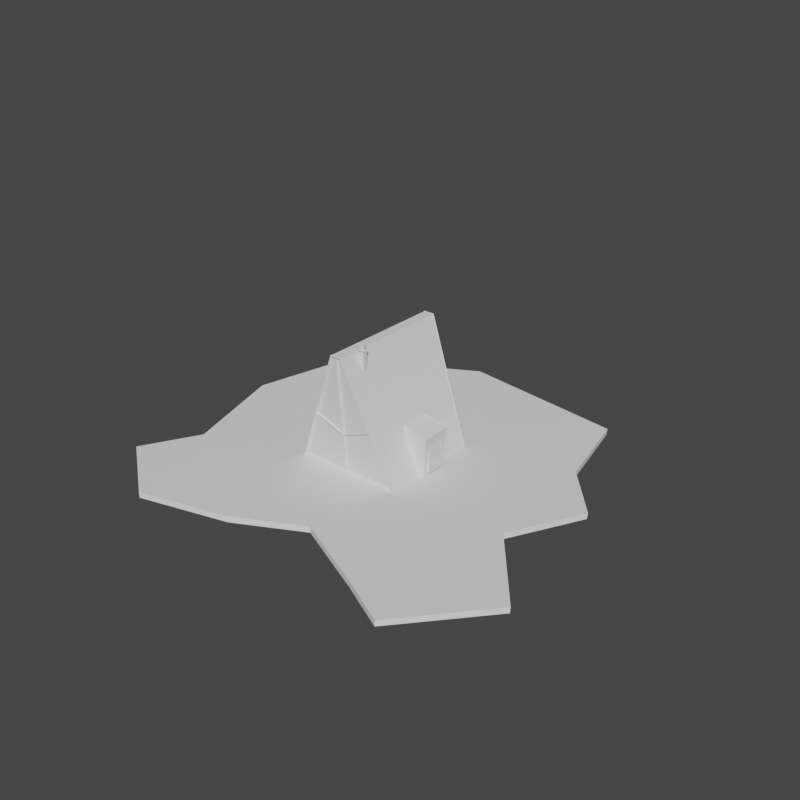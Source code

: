 # Source: HouseSecondVar.blend  (saved by Blender 2.90.8; exported with 4.5.12 LTS)
import bpy
from mathutils import Matrix  # noqa: F401  (used for matrix-valued properties, if any)

bpy.ops.wm.read_factory_settings(use_empty=True)
scene = bpy.context.scene
scene.name = 'Scene'

# ---- collections
col_collection = bpy.data.collections.new('Collection'); scene.collection.children.link(col_collection)

# ---- world
world_world = bpy.data.worlds.new('World'); scene.world = world_world
world_world.use_nodes = True; world_world.node_tree.nodes.clear()
_N = world_world.node_tree.nodes; _L = world_world.node_tree.links
n0 = _N.new('ShaderNodeOutputWorld'); n0.name = 'World Output'; n0.location = (300, 300)
n1 = _N.new('ShaderNodeBackground'); n1.name = 'Background'; n1.location = (77, 259)
n1.inputs[0].default_value = (0.05088, 0.05088, 0.05088, 1.0)
_L.new(n1.outputs[0], n0.inputs[0])
n0.is_active_output = True
world_world.color = (0.05088, 0.05088, 0.05088)
world_world.use_sun_shadow = False
world_world.sun_shadow_jitter_overblur = 0.0

# ---- meshes
me_cube = bpy.data.meshes.new('Cube')
me_cube.from_pydata([(-0.9228, -0.9701, -0.9468), (-0.06651, -1.16, 0.9537), (-0.9228, 0.9701, -0.9468), (-0.06651, 1.16, 0.9537), (0.9228, -0.9701, -0.9468), (0.06651, -1.16, 0.9537), (0.9228, 0.9701, -0.9468), (0.06651, 1.16, 0.9537), (-1.0, -1.0, -1.0), (-0.09889, -1.2, 1.0), (-0.09889, 1.2, 1.0), (-1.0, 1.0, -1.0), (1.0, 1.0, -1.0), (0.09889, 1.2, 1.0), (0.09889, -1.2, 1.0), (1.0, -1.0, -1.0), (0.575, -0.25, -1.0), (0.5, -0.25, -0.2222), (0.575, 0.25, -1.0), (0.5, 0.25, -0.2222), (1.075, -0.25, -1.0), (1.15, -0.3, -0.3333), (1.075, 0.25, -1.0), (1.15, 0.3, -0.3333), (1.075, -0.25, -1.0), (1.15, -0.3, -0.3333), (1.075, 0.25, -1.0), (1.15, 0.3, -0.3333)], [(27, 26), (27, 25), (25, 24)], [(8, 9, 10, 11), (2, 3, 7, 6), (12, 13, 14, 15), (4, 5, 1, 0), (13, 10, 9, 14), (0, 1, 9, 8), (3, 2, 11, 10), (2, 6, 12, 11), (7, 3, 10, 13), (6, 7, 13, 12), (5, 4, 15, 14), (4, 0, 8, 15), (1, 5, 14, 9), (18, 19, 23, 22), (22, 23, 21, 20), (20, 21, 17, 16), (23, 19, 17, 21)])
_uv = me_cube.uv_layers.new(name='UVMap')
_uv.uv.foreach_set('vector', [0.375, 0.0, 0.625, 0.0, 0.625, 0.25, 0.375, 0.25, 0.3812, 0.2578, 0.6188, 0.2989, 0.6188, 0.4511, 0.3812, 0.4922, 0.375, 0.5, 0.625, 0.5, 0.625, 0.75, 0.375, 0.75, 0.3812, 0.7578, 0.6188, 0.7989, 0.6188, 0.9511, 0.3812, 0.9922, 0.625, 0.5, 0.875, 0.5, 0.875, 0.75, 0.625, 0.75, 0.3812, 0.9922, 0.6188, 0.9511, 0.625, 1.0, 0.375, 1.0, 0.6188, 0.2989, 0.3812, 0.2578, 0.375, 0.25, 0.625, 0.25, 0.3812, 0.2578, 0.3812, 0.4922, 0.375, 0.5, 0.375, 0.25, 0.6188, 0.4511, 0.6188, 0.2989, 0.625, 0.25, 0.625, 0.5, 0.3812, 0.4922, 0.6188, 0.4511, 0.625, 0.5, 0.375, 0.5, 0.6188, 0.7989, 0.3812, 0.7578, 0.375, 0.75, 0.625, 0.75, 0.3812, 0.7578, 0.3812, 0.9922, 0.375, 1.0, 0.375, 0.75, 0.6188, 0.9511, 0.6188, 0.7989, 0.625, 0.75, 0.625, 1.0, 0.375, 0.25, 0.625, 0.25, 0.625, 0.5, 0.375, 0.5, 0.375, 0.5, 0.625, 0.5, 0.625, 0.75, 0.375, 0.75, 0.375, 0.75, 0.625, 0.75, 0.625, 1.0, 0.375, 1.0, 0.625, 0.5, 0.875, 0.5, 0.875, 0.75, 0.625, 0.75])
me_cube.use_remesh_fix_poles = True
me_cube.use_remesh_preserve_attributes = False
me_cube.use_mirror_vertex_groups = False
me_cube.update()
me_cube_003 = bpy.data.meshes.new('Cube.003')
me_cube_003.from_pydata([(-1.0, -1.0, -1.0), (-1.0, -1.0, 1.0), (-1.0, 1.0, -1.0), (-1.0, 1.0, 1.0), (1.0, -1.0, -1.0), (1.0, -1.0, 1.0), (1.0, 1.0, -1.0), (1.0, 1.0, 1.0)], [], [(0, 1, 3, 2), (2, 3, 7, 6), (6, 7, 5, 4), (4, 5, 1, 0), (2, 6, 4, 0), (7, 3, 1, 5)])
_uv = me_cube_003.uv_layers.new(name='UVMap')
_uv.uv.foreach_set('vector', [0.375, 0.0, 0.625, 0.0, 0.625, 0.25, 0.375, 0.25, 0.375, 0.25, 0.625, 0.25, 0.625, 0.5, 0.375, 0.5, 0.375, 0.5, 0.625, 0.5, 0.625, 0.75, 0.375, 0.75, 0.375, 0.75, 0.625, 0.75, 0.625, 1.0, 0.375, 1.0, 0.125, 0.5, 0.375, 0.5, 0.375, 0.75, 0.125, 0.75, 0.625, 0.5, 0.875, 0.5, 0.875, 0.75, 0.625, 0.75])
me_cube_003.use_remesh_fix_poles = True
me_cube_003.use_remesh_preserve_attributes = False
me_cube_003.use_mirror_vertex_groups = False
me_cube_003.update()
me_cube_004 = bpy.data.meshes.new('Cube.004')
me_cube_004.from_pydata([(-1.0, -1.0, -1.0), (-1.078, -1.078, 1.0), (-1.0, 1.0, -1.0), (-1.078, 1.078, 1.0), (1.0, -1.0, -1.0), (1.078, -1.078, 1.0), (1.0, 1.0, -1.0), (1.078, 1.078, 1.0), (-1.535, -1.535, 1.064), (-1.535, 1.535, 1.064), (1.535, 1.535, 1.064), (1.535, -1.535, 1.064)], [], [(0, 1, 3, 2), (2, 3, 7, 6), (6, 7, 5, 4), (4, 5, 1, 0), (2, 6, 4, 0), (1, 5, 11, 8), (10, 9, 8, 11), (7, 3, 9, 10), (5, 7, 10, 11), (3, 1, 8, 9)])
_uv = me_cube_004.uv_layers.new(name='UVMap')
_uv.uv.foreach_set('vector', [0.375, 0.0, 0.625, 0.0, 0.625, 0.25, 0.375, 0.25, 0.375, 0.25, 0.625, 0.25, 0.625, 0.5, 0.375, 0.5, 0.375, 0.5, 0.625, 0.5, 0.625, 0.75, 0.375, 0.75, 0.375, 0.75, 0.625, 0.75, 0.625, 1.0, 0.375, 1.0, 0.125, 0.5, 0.375, 0.5, 0.375, 0.75, 0.125, 0.75, 0.625, 1.0, 0.625, 0.75, 0.625, 0.75, 0.625, 1.0, 0.625, 0.5, 0.875, 0.5, 0.875, 0.75, 0.625, 0.75, 0.625, 0.5, 0.625, 0.25, 0.625, 0.25, 0.625, 0.5, 0.625, 0.75, 0.625, 0.5, 0.625, 0.5, 0.625, 0.75, 0.625, 0.25, 0.625, 0.0, 0.625, 0.0, 0.625, 0.25])
me_cube_004.use_remesh_fix_poles = True
me_cube_004.use_remesh_preserve_attributes = False
me_cube_004.use_mirror_vertex_groups = False
me_cube_004.update()
me_cube_007 = bpy.data.meshes.new('Cube.007')
me_cube_007.from_pydata([(-1.0, -1.0, -1.0), (-1.0, -1.0, 1.0), (-1.0, 1.0, -1.0), (-1.0, 1.0, 1.0), (1.0, -1.0, -1.0), (1.0, -1.0, 1.0), (1.0, 1.0, -1.0), (1.0, 1.0, 1.0), (0.0, 0.9817, -40.23), (0.0, 0.9817, -38.23), (0.0, -0.9817, -40.23), (0.0, -0.9817, -38.23), (-0.3343, 0.0, -7.706), (0.3343, 0.0, -7.706), (0.0, 0.0, -20.82)], [], [(8, 9, 7, 6), (10, 11, 1, 0), (14, 12, 1, 11), (13, 14, 11, 5), (4, 5, 11, 10), (2, 3, 9, 8), (7, 9, 14, 13), (9, 3, 12, 14)])
_uv = me_cube_007.uv_layers.new(name='UVMap')
_uv.uv.foreach_set('vector', [0.375, 0.375, 0.625, 0.375, 0.625, 0.5, 0.375, 0.5, 0.375, 0.875, 0.625, 0.875, 0.625, 1.0, 0.375, 1.0, 0.75, 0.625, 0.875, 0.625, 0.875, 0.75, 0.75, 0.75, 0.625, 0.625, 0.75, 0.625, 0.75, 0.75, 0.625, 0.75, 0.375, 0.75, 0.625, 0.75, 0.625, 0.875, 0.375, 0.875, 0.375, 0.25, 0.625, 0.25, 0.625, 0.375, 0.375, 0.375, 0.625, 0.5, 0.75, 0.5, 0.75, 0.625, 0.625, 0.625, 0.75, 0.5, 0.875, 0.5, 0.875, 0.625, 0.75, 0.625])
me_cube_007.use_remesh_fix_poles = True
me_cube_007.use_remesh_preserve_attributes = False
me_cube_007.use_mirror_vertex_groups = False
me_cube_007.update()
me_cube_008 = bpy.data.meshes.new('Cube.008')
me_cube_008.from_pydata([(-0.9367, -0.9367, 0.0), (-1.121, -1.121, 0.9298), (-0.9367, 0.9367, 0.0), (-1.121, 1.121, 0.9298), (0.9367, -0.9367, 0.0), (1.121, -1.121, 0.9298), (0.9367, 0.9367, 0.0), (1.121, 1.121, 0.9298), (-0.3569, 0.0, 0.2877), (-0.4273, 0.0, 0.642), (0.3569, 0.0, 0.2877), (0.4273, 0.0, 0.642)], [], [(8, 9, 3, 2), (2, 3, 7, 6), (10, 11, 5, 4), (4, 5, 1, 0), (8, 10, 4, 0), (11, 9, 1, 5), (7, 3, 9, 11), (2, 6, 10, 8), (6, 7, 11, 10), (0, 1, 9, 8)])
_uv = me_cube_008.uv_layers.new(name='UVMap')
_uv.uv.foreach_set('vector', [0.375, 0.125, 0.625, 0.125, 0.625, 0.25, 0.375, 0.25, 0.375, 0.25, 0.625, 0.25, 0.625, 0.5, 0.375, 0.5, 0.375, 0.625, 0.625, 0.625, 0.625, 0.75, 0.375, 0.75, 0.375, 0.75, 0.625, 0.75, 0.625, 1.0, 0.375, 1.0, 0.125, 0.625, 0.375, 0.625, 0.375, 0.75, 0.125, 0.75, 0.625, 0.625, 0.875, 0.625, 0.875, 0.75, 0.625, 0.75, 0.625, 0.5, 0.875, 0.5, 0.875, 0.625, 0.625, 0.625, 0.125, 0.5, 0.375, 0.5, 0.375, 0.625, 0.125, 0.625, 0.375, 0.5, 0.625, 0.5, 0.625, 0.625, 0.375, 0.625, 0.375, 0.0, 0.625, 0.0, 0.625, 0.125, 0.375, 0.125])
me_cube_008.use_remesh_fix_poles = True
me_cube_008.use_remesh_preserve_attributes = False
me_cube_008.use_mirror_vertex_groups = False
me_cube_008.update()
me_cube_009 = bpy.data.meshes.new('Cube.009')
me_cube_009.from_pydata([(-1.0, -1.0, -1.0), (-1.0, -1.0, 1.0), (-1.0, 1.0, -1.0), (-1.0, 1.0, 1.0), (1.0, -1.0, -1.0), (1.0, -1.0, 1.0), (1.0, 1.0, -1.0), (1.0, 1.0, 1.0)], [], [(0, 1, 3, 2), (2, 3, 7, 6), (6, 7, 5, 4), (4, 5, 1, 0), (2, 6, 4, 0), (7, 3, 1, 5)])
_uv = me_cube_009.uv_layers.new(name='UVMap')
_uv.uv.foreach_set('vector', [0.375, 0.0, 0.625, 0.0, 0.625, 0.25, 0.375, 0.25, 0.375, 0.25, 0.625, 0.25, 0.625, 0.5, 0.375, 0.5, 0.375, 0.5, 0.625, 0.5, 0.625, 0.75, 0.375, 0.75, 0.375, 0.75, 0.625, 0.75, 0.625, 1.0, 0.375, 1.0, 0.125, 0.5, 0.375, 0.5, 0.375, 0.75, 0.125, 0.75, 0.625, 0.5, 0.875, 0.5, 0.875, 0.75, 0.625, 0.75])
me_cube_009.use_remesh_fix_poles = True
me_cube_009.use_remesh_preserve_attributes = False
me_cube_009.use_mirror_vertex_groups = False
me_cube_009.update()
me_plane_001 = bpy.data.meshes.new('Plane.001')
me_plane_001.from_pydata([(-0.1204, 0.732, -0.01991), (0.5242, 0.6373, -0.01991), (0.5979, 0.3005, -0.01991), (-0.6151, 0.4689, -0.01991), (0.5969, 0.3056, 0.0), (0.523, 0.6433, 0.0), (-0.1234, 0.7383, 0.0), (-0.6195, 0.4745, 0.0), (-0.7092, 0.08397, 0.0), (-0.5825, -0.3303, 0.0), (-0.6986, -0.544, 0.0), (-0.448, -0.7313, 0.0), (-0.1129, -0.6443, 0.0), (0.1325, -0.5176, 0.0), (0.4122, -0.6469, 0.0), (0.5942, -0.7392, 0.0), (0.8502, -0.449, 0.0), (0.6206, -0.1588, 0.0), (0.7631, 0.1104, 0.0), (-0.7046, 0.07945, -0.01991), (-0.5783, -0.3337, -0.01991), (-0.6941, -0.5468, -0.01991), (-0.4441, -0.7336, -0.01991), (-0.1099, -0.6468, -0.01991), (0.1348, -0.5205, -0.01991), (0.4137, -0.6494, -0.01991), (0.5952, -0.7415, -0.01991), (0.8505, -0.4521, -0.01991), (0.6216, -0.1626, -0.01991), (0.7636, 0.1058, -0.01991)], [], [(28, 29, 2, 1, 0, 3, 19, 20, 21, 22, 23, 24, 25, 26, 27), (9, 10, 21, 20), (16, 17, 28, 27), (17, 16, 15, 14, 13, 12, 11, 10, 9, 8, 7, 6, 5, 4, 18), (17, 18, 29, 28), (10, 11, 22, 21), (18, 4, 2, 29), (11, 12, 23, 22), (4, 5, 1, 2), (12, 13, 24, 23), (5, 6, 0, 1), (13, 14, 25, 24), (6, 7, 3, 0), (14, 15, 26, 25), (7, 8, 19, 3), (15, 16, 27, 26), (8, 9, 20, 19)])
_uv = me_plane_001.uv_layers.new(name='UVMap')
_uv.uv.foreach_set('vector', [0.8103, 0.4206, 0.8816, 0.5552, 0.7984, 0.6528, 0.7615, 0.8217, 0.4383, 0.8692, 0.1903, 0.7372, 0.1454, 0.542, 0.2087, 0.3349, 0.1507, 0.228, 0.276, 0.1343, 0.4436, 0.1779, 0.5663, 0.2412, 0.7061, 0.1766, 0.7971, 0.1304, 0.9251, 0.2755, 0.2087, 0.3349, 0.1507, 0.228, 0.1507, 0.228, 0.2087, 0.3349, 0.9251, 0.2755, 0.8103, 0.4206, 0.8103, 0.4206, 0.9251, 0.2755, 0.8103, 0.4206, 0.9251, 0.2755, 0.7971, 0.1304, 0.7061, 0.1766, 0.5663, 0.2412, 0.4436, 0.1779, 0.276, 0.1343, 0.1507, 0.228, 0.2087, 0.3349, 0.1454, 0.542, 0.1903, 0.7372, 0.4383, 0.8692, 0.7615, 0.8217, 0.7984, 0.6528, 0.8816, 0.5552, 0.8103, 0.4206, 0.8816, 0.5552, 0.8816, 0.5552, 0.8103, 0.4206, 0.1507, 0.228, 0.276, 0.1343, 0.276, 0.1343, 0.1507, 0.228, 0.8816, 0.5552, 0.7984, 0.6528, 0.7984, 0.6528, 0.8816, 0.5552, 0.276, 0.1343, 0.4436, 0.1779, 0.4436, 0.1779, 0.276, 0.1343, 0.7984, 0.6528, 0.7615, 0.8217, 0.7615, 0.8217, 0.7984, 0.6528, 0.4436, 0.1779, 0.5663, 0.2412, 0.5663, 0.2412, 0.4436, 0.1779, 0.7615, 0.8217, 0.4383, 0.8692, 0.4383, 0.8692, 0.7615, 0.8217, 0.5663, 0.2412, 0.7061, 0.1766, 0.7061, 0.1766, 0.5663, 0.2412, 0.4383, 0.8692, 0.1903, 0.7372, 0.1903, 0.7372, 0.4383, 0.8692, 0.7061, 0.1766, 0.7971, 0.1304, 0.7971, 0.1304, 0.7061, 0.1766, 0.1903, 0.7372, 0.1454, 0.542, 0.1454, 0.542, 0.1903, 0.7372, 0.7971, 0.1304, 0.9251, 0.2755, 0.9251, 0.2755, 0.7971, 0.1304, 0.1454, 0.542, 0.2087, 0.3349, 0.2087, 0.3349, 0.1454, 0.542])
me_plane_001.use_remesh_fix_poles = True
me_plane_001.use_remesh_preserve_attributes = False
me_plane_001.use_mirror_vertex_groups = False
me_plane_001.update()

# ---- curves / text
cu_house_001 = bpy.data.curves.new('House.001', 'CURVE')
cu_house_001.dimensions = '3D'
_sp = cu_house_001.splines.new('POLY'); _sp.points.add(7)
_sp.points.foreach_set('co', [1.075, 0.25, -1.0, 0.0, 1.15, 0.3, -0.3333, 0.0, 1.15, -0.3, -0.3333, 0.0, 1.075, -0.25, -1.0, 0.0, 1.15, -0.3, -0.3333, 0.0, 0.5, -0.25, -0.2222, 0.0, 0.5, 0.25, -0.2222, 0.0, 1.15, 0.3, -0.3333, 0.0])
_sp.points.foreach_set('tilt', [0.7854, 0.7854, 0.7854, 0.7854, 0.7854, 0.7854, 0.7854, 0.7854])
_sp.order_v = 0
_sp.resolution_v = 0
_sp.use_endpoint_u = True
_sp.use_smooth = False
_sp = cu_house_001.splines.new('POLY'); _sp.points.add(0)
_sp.points.foreach_set('co', [1.075, 0.25, -1.0, 0.0])
_sp.points.foreach_set('tilt', [0.7854])
_sp.order_u = 2
_sp.order_v = 0
_sp.resolution_v = 0
_sp.use_endpoint_u = True
_sp.use_smooth = False
_sp = cu_house_001.splines.new('POLY'); _sp.points.add(3)
_sp.points.foreach_set('co', [0.09889, -1.2, 1.0, 0.0, 1.0, -1.0, -1.0, 0.0, -1.0, -1.0, -1.0, 0.0, -0.09889, -1.2, 1.0, 0.0])
_sp.points.foreach_set('tilt', [0.7854, 0.7854, 0.7854, 0.7854])
_sp.order_v = 0
_sp.resolution_v = 0
_sp.use_cyclic_u = True
_sp.use_smooth = False
_sp = cu_house_001.splines.new('POLY'); _sp.points.add(5)
_sp.points.foreach_set('co', [1.0, 1.0, -1.0, 0.0, -1.0, 1.0, -1.0, 0.0, -0.09889, 1.2, 1.0, 0.0, 0.09889, 1.2, 1.0, 0.0, 1.0, 1.0, -1.0, 0.0, 1.0, -1.0, -1.0, 0.0])
_sp.points.foreach_set('tilt', [-0.7854, -0.7854, -0.7854, 0.7854, 0.7854, 0.7854])
_sp.order_v = 0
_sp.resolution_v = 0
_sp.use_endpoint_u = True
_sp.use_smooth = False
_sp = cu_house_001.splines.new('POLY'); _sp.points.add(1)
_sp.points.foreach_set('co', [-1.0, -1.0, -1.0, 0.0, -1.0, 1.0, -1.0, 0.0])
_sp.points.foreach_set('tilt', [0.7854, 0.7854])
_sp.order_u = 2
_sp.order_v = 0
_sp.resolution_v = 0
_sp.use_endpoint_u = True
_sp.use_smooth = False
cu_house_001.use_path_clamp = True
cu_house_001.bevel_resolution = 1
cu_house_001.bevel_depth = 0.01
cu_house_001.fill_mode = 'FULL'

# ---- objects
ob_house = bpy.data.objects.new('House', me_cube)
ob_bolean_door = bpy.data.objects.new('bolean door', me_cube_003)
ob_pipe = bpy.data.objects.new('pipe', me_cube_004)
ob_house_001 = bpy.data.objects.new('House.001', cu_house_001)
ob_second_floor = bpy.data.objects.new('second floor', me_cube_007)
ob_main_wall = bpy.data.objects.new('main wall', me_cube_008)
ob_bolean_pipe = bpy.data.objects.new('bolean pipe', me_cube_009)
ob_plane = bpy.data.objects.new('Plane', me_plane_001)

# ---- transforms, parenting, visibility, modifiers, constraints
ob_house.location = (0.0, 0.0, 4.5)
ob_house.scale = (4.0, 4.0, 4.5)
ob_house.lineart.crease_threshold = 0.0
_m = ob_house.modifiers.new('Boolean', 'BOOLEAN')
_m.object = ob_bolean_door
_m.solver = 'FAST'
ob_bolean_door.location = (4.4, 0.0, 1.2)
ob_bolean_door.scale = (0.15, 0.7, 1.0)
ob_bolean_door.display_type = 'WIRE'
ob_bolean_door.lineart.crease_threshold = 0.0
ob_pipe.location = (0.8, -3.0, 8.29)
ob_pipe.scale = (0.15, 0.15, 0.75)
ob_pipe.lineart.crease_threshold = 0.0
_m = ob_pipe.modifiers.new('Boolean', 'BOOLEAN')
_m.object = ob_bolean_pipe
_m.solver = 'FAST'
ob_house_001.location = (0.0, 0.0, 4.5)
ob_house_001.scale = (4.0, 4.0, 4.5)
ob_house_001.lineart.crease_threshold = 0.0
ob_second_floor.location = (0.0, 0.0, 4.0)
ob_second_floor.scale = (2.333, 4.38, 0.0225)
ob_second_floor.lineart.crease_threshold = 0.0
ob_main_wall.location = (0.0, 0.0, 0.0)
ob_main_wall.scale = (0.025, 4.3, 9.68)
ob_main_wall.lineart.crease_threshold = 0.0
ob_bolean_pipe.location = (0.8, -3.0, 9.115)
ob_bolean_pipe.scale = (0.1, 0.1, 0.5)
ob_bolean_pipe.display_type = 'WIRE'
ob_bolean_pipe.lineart.crease_threshold = 0.0
ob_plane.location = (0.0, 0.0, 0.0)
ob_plane.scale = (20.0, 20.0, 20.0)
ob_plane.lineart.crease_threshold = 0.0

# ---- collection membership
col_collection.objects.link(ob_house)
col_collection.objects.link(ob_bolean_door)
col_collection.objects.link(ob_pipe)
col_collection.objects.link(ob_house_001)
col_collection.objects.link(ob_second_floor)
col_collection.objects.link(ob_main_wall)
col_collection.objects.link(ob_bolean_pipe)
col_collection.objects.link(ob_plane)

# ---- scene / render settings (as saved in the file)
scene.frame_start = 1; scene.frame_end = 250; scene.frame_set(1)
scene.render.engine = 'BLENDER_EEVEE_NEXT'
scene.render.resolution_x = 1000
scene.render.resolution_y = 1000
scene.cycles.use_denoising = False
scene.cycles.samples = 128
scene.cycles.sampling_pattern = 'TABULATED_SOBOL'
scene.cycles.use_adaptive_sampling = False
scene.cycles.use_light_tree = False
scene.view_settings.view_transform = 'Filmic'
bpy.context.view_layer.update()

# ---- added for rendering (the .blend has no active camera and no usable light): camera, sun
cam_auto = bpy.data.cameras.new('AutoCamera')
cam_auto.lens = 50.0
cam_auto.sensor_width = 36.0
cam_auto.clip_end = 1000.0
ob_auto_camera = bpy.data.objects.new('AutoCamera', cam_auto)
scene.collection.objects.link(ob_auto_camera)
ob_auto_camera.location = (44.5422, -51.7869, 39.0035)
ob_auto_camera.rotation_euler = (1.09748, -7.21219e-08, 0.694738)
scene.camera = ob_auto_camera
light_auto_sun = bpy.data.lights.new('AutoSun', 'SUN')
light_auto_sun.energy = 3.0
light_auto_sun.angle = 0.0523599
ob_auto_sun = bpy.data.objects.new('AutoSun', light_auto_sun)
scene.collection.objects.link(ob_auto_sun)
ob_auto_sun.rotation_euler = (0.872665, 0.174533, 0.523599)
bpy.context.view_layer.update()
